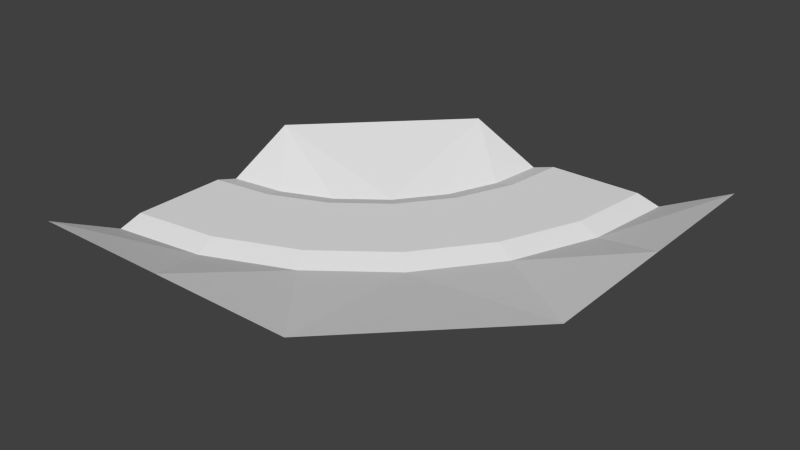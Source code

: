 # Source: left_long.blend  (saved by Blender 3.0.42; exported with 4.5.12 LTS)
import bpy
from mathutils import Matrix  # noqa: F401  (used for matrix-valued properties, if any)

bpy.ops.wm.read_factory_settings(use_empty=True)
scene = bpy.context.scene
scene.name = 'Scene'

# ---- collections
col_collection_1 = bpy.data.collections.new('Collection 1'); scene.collection.children.link(col_collection_1)

# ---- materials (node trees are filled in below, after node groups)
mat_material_001___eeeeee = bpy.data.materials.new('Material.001 [#eeeeee]')
mat_material_001___eeeeee.alpha_threshold = 0.0
mat_material_001___eeeeee.use_transparent_shadow = False
mat_material_001___eeeeee.roughness = 0.5
mat_material_002___333333 = bpy.data.materials.new('Material.002 [#333333]')
mat_material_002___333333.alpha_threshold = 0.0
mat_material_002___333333.use_transparent_shadow = False
mat_material_002___333333.roughness = 0.5

# ---- material node trees

# ---- world
world_world = bpy.data.worlds.new('World'); scene.world = world_world
world_world.color = (0.05088, 0.05088, 0.05088)
world_world.use_sun_shadow = False
world_world.sun_shadow_jitter_overblur = 0.0
world_world.cycles.sampling_method = 'NONE'
world_world.cycles.sample_map_resolution = 256

# ---- meshes
me_plane_005 = bpy.data.meshes.new('Plane.005')
me_plane_005.from_pydata([(-0.0002441, 0.67, -2.794e-09), (6.104e-05, 0.9997, -0.1), (0.0003061, -0.6703, -2.794e-09), (3.0, 4.0, -0.1), (1.294, -0.8276, -0.1), (1.21, -0.5121, -2.794e-09), (6.104e-05, -0.6714, -2.794e-09), (0.8623, 0.7835, -2.794e-09), (0.7772, 1.102, -0.1), (6.104e-05, -0.998, -0.1), (2.5, -0.3281, -0.1), (2.337, -0.04521, -2.794e-09), (1.666, 1.116, -2.794e-09), (1.501, 1.402, -0.1), (3.535, 0.4665, -0.1), (3.305, 0.6975, -2.794e-09), (2.356, 1.646, -2.794e-09), (2.123, 1.879, -0.1), (4.33, 1.502, -0.1), (4.047, 1.665, -2.794e-09), (2.885, 2.336, -2.794e-09), (2.6, 2.501, -0.1), (4.829, 2.708, -0.1), (4.514, 2.792, -2.794e-09), (3.218, 3.139, -2.794e-09), (2.9, 3.225, -0.1), (4.998, 4.0, -0.1), (4.671, 4.0, -2.794e-09), (3.33, 4.0, -2.794e-09), (6.104e-05, 2.0, 0.4), (2.0, 4.0, 0.4), (6.104e-05, -2.0, 0.4), (2.0, -2.0, 0.4), (4.0, -2.0, 0.4), (6.0, 0.0, 0.4), (6.0, 2.0, 0.4), (6.0, 4.0, 0.4)], [(2, 0)], [(7, 12, 13, 8), (5, 4, 10, 11), (24, 23, 27, 28), (12, 16, 17, 13), (11, 10, 14, 15), (20, 19, 23, 24), (16, 15, 19, 20), (16, 20, 21, 17), (15, 14, 18, 19), (12, 11, 15, 16), (7, 5, 11, 12), (20, 24, 25, 21), (19, 18, 22, 23), (0, 6, 5, 7), (0, 7, 8, 1), (23, 22, 26, 27), (24, 28, 3, 25), (6, 9, 4, 5), (25, 3, 30), (17, 21, 30), (21, 25, 30), (29, 1, 8), (13, 17, 29), (13, 29, 8), (30, 29, 17), (33, 14, 10), (4, 32, 10), (9, 31, 4), (4, 31, 32), (36, 26, 22), (32, 33, 10), (35, 36, 22), (35, 22, 18), (34, 35, 18), (14, 33, 34), (14, 34, 18)])
me_plane_005.polygons.foreach_set('material_index', [0, 0, 1, 0, 0, 1, 1, 0, 0, 1, 1, 0, 0, 1, 0, 0, 0, 0, 0, 0, 0, 0, 0, 0, 0, 0, 0, 0, 0, 0, 0, 0, 0, 0, 0, 0])
me_plane_005.materials.append(mat_material_001___eeeeee)
me_plane_005.materials.append(mat_material_002___333333)
me_plane_005.use_remesh_preserve_volume = False
me_plane_005.use_remesh_preserve_attributes = False
me_plane_005.use_mirror_vertex_groups = False
me_plane_005.update()

# ---- objects
ob_master_corner_large = bpy.data.objects.new('Master_corner_large', me_plane_005)

# ---- transforms, parenting, visibility, modifiers, constraints
ob_master_corner_large.location = (0.0, 0.0, 0.0)
ob_master_corner_large.scale = (0.5, 0.5, 0.5)
ob_master_corner_large.lineart.crease_threshold = 0.0

# ---- collection membership
col_collection_1.objects.link(ob_master_corner_large)

# ---- scene / render settings (as saved in the file)
scene.frame_start = 1; scene.frame_end = 250; scene.frame_set(1)
scene.render.engine = 'BLENDER_EEVEE_NEXT'
scene.render.resolution_percentage = 50
scene.render.dither_intensity = 0.0
scene.cycles.use_denoising = False
scene.cycles.samples = 10
scene.cycles.sampling_pattern = 'TABULATED_SOBOL'
scene.cycles.light_sampling_threshold = 0.0
scene.cycles.use_adaptive_sampling = False
scene.cycles.use_light_tree = False
scene.cycles.blur_glossy = 0.0
scene.cycles.pixel_filter_type = 'GAUSSIAN'
scene.cycles.sample_clamp_indirect = 0.0
scene.view_settings.view_transform = 'Standard'
bpy.context.view_layer.update()

# ---- added for rendering (the .blend has no active camera and no usable light): camera, sun
cam_auto = bpy.data.cameras.new('AutoCamera')
cam_auto.lens = 50.0
cam_auto.sensor_width = 36.0
cam_auto.clip_end = 1000.0
ob_auto_camera = bpy.data.objects.new('AutoCamera', cam_auto)
scene.collection.objects.link(ob_auto_camera)
ob_auto_camera.location = (5.43233, -4.2188, 3.2209)
ob_auto_camera.rotation_euler = (1.09748, -7.21219e-08, 0.694738)
scene.camera = ob_auto_camera
light_auto_sun = bpy.data.lights.new('AutoSun', 'SUN')
light_auto_sun.energy = 3.0
light_auto_sun.angle = 0.0523599
ob_auto_sun = bpy.data.objects.new('AutoSun', light_auto_sun)
scene.collection.objects.link(ob_auto_sun)
ob_auto_sun.rotation_euler = (0.872665, 0.174533, 0.523599)
bpy.context.view_layer.update()
